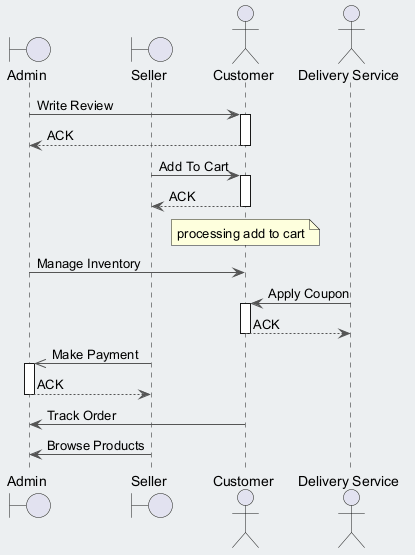

The diagram above was rendered by PlantUML. Its source (embedded in the PNG):
@startuml
skinparam backgroundColor #ECEFF1
skinparam classBackgroundColor #FFFFFF
skinparam classBorderColor #455A64
skinparam ArrowColor #555555
boundary "Admin" as A
boundary "Seller" as S
actor "Customer" as C
actor "Delivery Service" as DS
A -> C : Write Review
activate C
C --> A : ACK
deactivate C
S -> C : Add To Cart
activate C
C --> S : ACK
deactivate C
note over C : processing add to cart
A -> C : Manage Inventory
DS -> C : Apply Coupon
activate C
C --> DS : ACK
deactivate C
S ->> A : Make Payment
activate A
A --> S : ACK
deactivate A
C -> A : Track Order
S -> A : Browse Products
@enduml